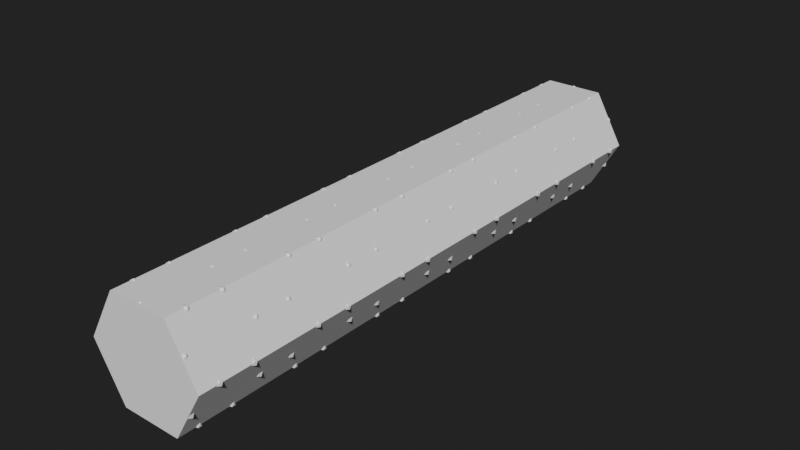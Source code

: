 # Source: Nanotube_-9.blend  (saved by Blender 2.90.8; exported with 4.5.12 LTS)
import bpy
from mathutils import Matrix  # noqa: F401  (used for matrix-valued properties, if any)

bpy.ops.wm.read_factory_settings(use_empty=True)
scene = bpy.context.scene
scene.name = 'Scene'

# ---- collections
col_collection = bpy.data.collections.new('Collection'); scene.collection.children.link(col_collection)

# ---- materials (node trees are filled in below, after node groups)
mat_tube = bpy.data.materials.new('Tube')
mat_ball = bpy.data.materials.new('Ball')

# ---- material node trees
mat_tube.use_nodes = True; mat_tube.node_tree.nodes.clear()
_N = mat_tube.node_tree.nodes; _L = mat_tube.node_tree.links
n0 = _N.new('ShaderNodeBsdfPrincipled'); n0.name = 'Principled BSDF'; n0.location = (10, 300)
n0.distribution = 'GGX'
n0.subsurface_method = 'BURLEY'
n0.inputs[3].default_value = 1.45
n0.inputs[27].default_value = (0.0, 0.0, 0.0, 1.0)
n0.inputs[28].default_value = 1.0
n1 = _N.new('ShaderNodeOutputMaterial'); n1.name = 'Material Output'; n1.location = (300, 300)
_L.new(n0.outputs[0], n1.inputs[0])
n1.is_active_output = True
mat_ball.use_nodes = True; mat_ball.node_tree.nodes.clear()
_N = mat_ball.node_tree.nodes; _L = mat_ball.node_tree.links
n0 = _N.new('ShaderNodeBsdfPrincipled'); n0.name = 'Principled BSDF'; n0.location = (10, 300)
n0.distribution = 'GGX'
n0.subsurface_method = 'BURLEY'
n0.inputs[3].default_value = 1.45
n0.inputs[27].default_value = (0.0, 0.0, 0.0, 1.0)
n0.inputs[28].default_value = 1.0
n1 = _N.new('ShaderNodeOutputMaterial'); n1.name = 'Material Output'; n1.location = (300, 300)
_L.new(n0.outputs[0], n1.inputs[0])
n1.is_active_output = True

# ---- world
world_world = bpy.data.worlds.new('World'); scene.world = world_world
world_world.use_nodes = True; world_world.node_tree.nodes.clear()
_N = world_world.node_tree.nodes; _L = world_world.node_tree.links
n0 = _N.new('ShaderNodeOutputWorld'); n0.name = 'World Output'; n0.location = (300, 300)
n1 = _N.new('ShaderNodeBackground'); n1.name = 'Background'; n1.location = (10, 300)
n1.inputs[0].default_value = (0.01599, 0.01599, 0.01599, 1.0)
_L.new(n1.outputs[0], n0.inputs[0])
n0.is_active_output = True
world_world.color = (0.05088, 0.05088, 0.05088)
world_world.use_sun_shadow = False
world_world.sun_shadow_jitter_overblur = 0.0

# ---- meshes
me_circle = bpy.data.meshes.new('Circle')
me_circle.from_pydata([(0.0, 20.0, 0.0), (-17.32, 10.0, 0.0), (-17.32, -10.0, 0.0), (1.748e-06, -20.0, 0.0), (17.32, -10.0, 0.0), (17.32, 10.0, 0.0)], [(1, 0), (2, 1), (3, 2), (4, 3), (5, 4), (0, 5)], [])
_uv = me_circle.uv_layers.new(name='UVMap')
_uv.uv.foreach_set('vector', [])
me_circle.use_remesh_fix_poles = True
me_circle.use_remesh_preserve_attributes = False
me_circle.use_mirror_vertex_groups = False
me_circle.update()
me_cylinder = bpy.data.meshes.new('Cylinder')
me_cylinder.from_pydata([(17.32, 10.0, 0.3241), (17.32, -10.0, 0.3241), (17.6, 10.0, 0.162), (17.6, -10.0, 0.162), (17.6, 10.0, -0.162), (17.6, -10.0, -0.162), (17.32, 10.0, -0.3241), (17.32, -10.0, -0.3241), (17.04, 10.0, -0.162), (17.04, -10.0, -0.162), (17.04, 10.0, 0.162), (17.04, -10.0, 0.162)], [], [(0, 1, 3, 2), (2, 3, 5, 4), (4, 5, 7, 6), (6, 7, 9, 8), (3, 1, 11, 9, 7, 5), (8, 9, 11, 10), (10, 11, 1, 0), (0, 2, 4, 6, 8, 10)])
_uv = me_cylinder.uv_layers.new(name='UVMap')
_uv.uv.foreach_set('vector', [1.0, 0.5, 1.0, 1.0, 0.8333, 1.0, 0.8333, 0.5, 0.8333, 0.5, 0.8333, 1.0, 0.6667, 1.0, 0.6667, 0.5, 0.6667, 0.5, 0.6667, 1.0, 0.5, 1.0, 0.5, 0.5, 0.5, 0.5, 0.5, 1.0, 0.3333, 1.0, 0.3333, 0.5, 0.4578, 0.37, 0.25, 0.49, 0.04215, 0.37, 0.04215, 0.13, 0.25, 0.01, 0.4578, 0.13, 0.3333, 0.5, 0.3333, 1.0, 0.1667, 1.0, 0.1667, 0.5, 0.1667, 0.5, 0.1667, 1.0, -8.941e-08, 1.0, -8.941e-08, 0.5, 0.75, 0.49, 0.9578, 0.37, 0.9578, 0.13, 0.75, 0.01, 0.5422, 0.13, 0.5422, 0.37])
me_cylinder.materials.append(mat_tube)
me_cylinder.use_remesh_fix_poles = True
me_cylinder.use_remesh_preserve_attributes = False
me_cylinder.use_mirror_vertex_groups = False
me_cylinder.update()
me_cylinder_001 = bpy.data.meshes.new('Cylinder.001')
me_cylinder_001.from_pydata([(17.28, -9.932, 0.3241), (0.03948, -20.07, 0.3241), (17.42, -10.17, 0.162), (0.1817, -20.31, 0.162), (17.42, -10.17, -0.162), (0.1817, -20.31, -0.162), (17.28, -9.932, -0.3241), (0.03948, -20.07, -0.3241), (17.14, -9.69, -0.162), (-0.1028, -19.83, -0.162), (17.14, -9.69, 0.162), (-0.1028, -19.83, 0.162)], [], [(0, 1, 3, 2), (2, 3, 5, 4), (4, 5, 7, 6), (6, 7, 9, 8), (3, 1, 11, 9, 7, 5), (8, 9, 11, 10), (10, 11, 1, 0), (0, 2, 4, 6, 8, 10)])
_uv = me_cylinder_001.uv_layers.new(name='UVMap')
_uv.uv.foreach_set('vector', [1.0, 0.5, 1.0, 1.0, 0.8333, 1.0, 0.8333, 0.5, 0.8333, 0.5, 0.8333, 1.0, 0.6667, 1.0, 0.6667, 0.5, 0.6667, 0.5, 0.6667, 1.0, 0.5, 1.0, 0.5, 0.5, 0.5, 0.5, 0.5, 1.0, 0.3333, 1.0, 0.3333, 0.5, 0.4578, 0.37, 0.25, 0.49, 0.04215, 0.37, 0.04215, 0.13, 0.25, 0.01, 0.4578, 0.13, 0.3333, 0.5, 0.3333, 1.0, 0.1667, 1.0, 0.1667, 0.5, 0.1667, 0.5, 0.1667, 1.0, -8.941e-08, 1.0, -8.941e-08, 0.5, 0.75, 0.49, 0.9578, 0.37, 0.9578, 0.13, 0.75, 0.01, 0.5422, 0.13, 0.5422, 0.37])
me_cylinder_001.materials.append(mat_tube)
me_cylinder_001.use_remesh_fix_poles = True
me_cylinder_001.use_remesh_preserve_attributes = False
me_cylinder_001.use_mirror_vertex_groups = False
me_cylinder_001.update()
me_icosphere = bpy.data.meshes.new('Icosphere')
me_icosphere.from_pydata([(0.0, -20.0, -1.995), (1.443, -21.05, -0.892), (-0.5513, -21.7, -0.892), (-1.784, -20.0, -0.892), (-0.5513, -18.3, -0.892), (1.443, -18.95, -0.892), (0.5513, -21.7, 0.892), (-1.443, -21.05, 0.892), (-1.443, -18.95, 0.892), (0.5513, -18.3, 0.892), (1.784, -20.0, 0.892), (0.0, -20.0, 1.995)], [], [(0, 1, 2), (1, 0, 5), (0, 2, 3), (0, 3, 4), (0, 4, 5), (1, 5, 10), (2, 1, 6), (3, 2, 7), (4, 3, 8), (5, 4, 9), (1, 10, 6), (2, 6, 7), (3, 7, 8), (4, 8, 9), (5, 9, 10), (6, 10, 11), (7, 6, 11), (8, 7, 11), (9, 8, 11), (10, 9, 11)])
_uv = me_icosphere.uv_layers.new(name='UVMap')
_uv.uv.foreach_set('vector', [0.8182, 0.0, 0.7273, 0.1575, 0.9091, 0.1575, 0.7273, 0.1575, 0.6364, 0.0, 0.5455, 0.1575, 0.09091, 0.0, 0.0, 0.1575, 0.1818, 0.1575, 0.2727, 0.0, 0.1818, 0.1575, 0.3636, 0.1575, 0.4545, 0.0, 0.3636, 0.1575, 0.5455, 0.1575, 0.7273, 0.1575, 0.5455, 0.1575, 0.6364, 0.3149, 0.9091, 0.1575, 0.7273, 0.1575, 0.8182, 0.3149, 0.1818, 0.1575, 0.0, 0.1575, 0.09091, 0.3149, 0.3636, 0.1575, 0.1818, 0.1575, 0.2727, 0.3149, 0.5455, 0.1575, 0.3636, 0.1575, 0.4545, 0.3149, 0.7273, 0.1575, 0.6364, 0.3149, 0.8182, 0.3149, 0.9091, 0.1575, 0.8182, 0.3149, 1.0, 0.3149, 0.1818, 0.1575, 0.09091, 0.3149, 0.2727, 0.3149, 0.3636, 0.1575, 0.2727, 0.3149, 0.4545, 0.3149, 0.5455, 0.1575, 0.4545, 0.3149, 0.6364, 0.3149, 0.8182, 0.3149, 0.6364, 0.3149, 0.7273, 0.4724, 1.0, 0.3149, 0.8182, 0.3149, 0.9091, 0.4724, 0.2727, 0.3149, 0.09091, 0.3149, 0.1818, 0.4724, 0.4545, 0.3149, 0.2727, 0.3149, 0.3636, 0.4724, 0.6364, 0.3149, 0.4545, 0.3149, 0.5455, 0.4724])
me_icosphere.materials.append(mat_ball)
me_icosphere.use_remesh_fix_poles = True
me_icosphere.use_remesh_preserve_attributes = False
me_icosphere.use_mirror_vertex_groups = False
me_icosphere.update()
me_icosphere_001 = bpy.data.meshes.new('Icosphere.001')
me_icosphere_001.from_pydata([(17.22, -10.0, -1.995), (18.66, -11.05, -0.892), (16.67, -11.7, -0.892), (15.43, -10.0, -0.892), (16.67, -8.303, -0.892), (18.66, -8.951, -0.892), (17.77, -11.7, 0.892), (15.77, -11.05, 0.892), (15.77, -8.951, 0.892), (17.77, -8.303, 0.892), (19.0, -10.0, 0.892), (17.22, -10.0, 1.995)], [], [(0, 1, 2), (1, 0, 5), (0, 2, 3), (0, 3, 4), (0, 4, 5), (1, 5, 10), (2, 1, 6), (3, 2, 7), (4, 3, 8), (5, 4, 9), (1, 10, 6), (2, 6, 7), (3, 7, 8), (4, 8, 9), (5, 9, 10), (6, 10, 11), (7, 6, 11), (8, 7, 11), (9, 8, 11), (10, 9, 11)])
_uv = me_icosphere_001.uv_layers.new(name='UVMap')
_uv.uv.foreach_set('vector', [0.8182, 0.0, 0.7273, 0.1575, 0.9091, 0.1575, 0.7273, 0.1575, 0.6364, 0.0, 0.5455, 0.1575, 0.09091, 0.0, 0.0, 0.1575, 0.1818, 0.1575, 0.2727, 0.0, 0.1818, 0.1575, 0.3636, 0.1575, 0.4545, 0.0, 0.3636, 0.1575, 0.5455, 0.1575, 0.7273, 0.1575, 0.5455, 0.1575, 0.6364, 0.3149, 0.9091, 0.1575, 0.7273, 0.1575, 0.8182, 0.3149, 0.1818, 0.1575, 0.0, 0.1575, 0.09091, 0.3149, 0.3636, 0.1575, 0.1818, 0.1575, 0.2727, 0.3149, 0.5455, 0.1575, 0.3636, 0.1575, 0.4545, 0.3149, 0.7273, 0.1575, 0.6364, 0.3149, 0.8182, 0.3149, 0.9091, 0.1575, 0.8182, 0.3149, 1.0, 0.3149, 0.1818, 0.1575, 0.09091, 0.3149, 0.2727, 0.3149, 0.3636, 0.1575, 0.2727, 0.3149, 0.4545, 0.3149, 0.5455, 0.1575, 0.4545, 0.3149, 0.6364, 0.3149, 0.8182, 0.3149, 0.6364, 0.3149, 0.7273, 0.4724, 1.0, 0.3149, 0.8182, 0.3149, 0.9091, 0.4724, 0.2727, 0.3149, 0.09091, 0.3149, 0.1818, 0.4724, 0.4545, 0.3149, 0.2727, 0.3149, 0.3636, 0.4724, 0.6364, 0.3149, 0.4545, 0.3149, 0.5455, 0.4724])
me_icosphere_001.materials.append(mat_ball)
me_icosphere_001.use_remesh_fix_poles = True
me_icosphere_001.use_remesh_preserve_attributes = False
me_icosphere_001.use_mirror_vertex_groups = False
me_icosphere_001.update()
me_cylinder_002 = bpy.data.meshes.new('Cylinder.002')
me_cylinder_002.from_pydata([(-8.941e-07, 40.0, 0.3241), (-8.941e-07, 20.0, 0.3241), (0.2807, 40.0, 0.162), (0.2807, 20.0, 0.162), (0.2807, 40.0, -0.162), (0.2807, 20.0, -0.162), (-8.941e-07, 40.0, -0.3241), (-8.941e-07, 20.0, -0.3241), (-0.2807, 40.0, -0.162), (-0.2807, 20.0, -0.162), (-0.2807, 40.0, 0.162), (-0.2807, 20.0, 0.162)], [], [(0, 1, 3, 2), (2, 3, 5, 4), (4, 5, 7, 6), (6, 7, 9, 8), (3, 1, 11, 9, 7, 5), (8, 9, 11, 10), (10, 11, 1, 0), (0, 2, 4, 6, 8, 10)])
_uv = me_cylinder_002.uv_layers.new(name='UVMap')
_uv.uv.foreach_set('vector', [1.0, 0.5, 1.0, 1.0, 0.8333, 1.0, 0.8333, 0.5, 0.8333, 0.5, 0.8333, 1.0, 0.6667, 1.0, 0.6667, 0.5, 0.6667, 0.5, 0.6667, 1.0, 0.5, 1.0, 0.5, 0.5, 0.5, 0.5, 0.5, 1.0, 0.3333, 1.0, 0.3333, 0.5, 0.4578, 0.37, 0.25, 0.49, 0.04215, 0.37, 0.04215, 0.13, 0.25, 0.01, 0.4578, 0.13, 0.3333, 0.5, 0.3333, 1.0, 0.1667, 1.0, 0.1667, 0.5, 0.1667, 0.5, 0.1667, 1.0, -8.941e-08, 1.0, -8.941e-08, 0.5, 0.75, 0.49, 0.9578, 0.37, 0.9578, 0.13, 0.75, 0.01, 0.5422, 0.13, 0.5422, 0.37])
me_cylinder_002.materials.append(mat_tube)
me_cylinder_002.use_remesh_fix_poles = True
me_cylinder_002.use_remesh_preserve_attributes = False
me_cylinder_002.use_mirror_vertex_groups = False
me_cylinder_002.update()
me_cylinder_003 = bpy.data.meshes.new('Cylinder.003')
me_cylinder_003.from_pydata([(0.0, 32.2, -50.0), (0.0, 32.2, 50.0), (27.89, 16.1, -50.0), (27.89, 16.1, 50.0), (27.89, -16.1, -50.0), (27.89, -16.1, 50.0), (-2.815e-06, -32.2, -50.0), (-2.815e-06, -32.2, 50.0), (-27.89, -16.1, -50.0), (-27.89, -16.1, 50.0), (-27.89, 16.1, -50.0), (-27.89, 16.1, 50.0)], [], [(0, 1, 3, 2), (2, 3, 5, 4), (4, 5, 7, 6), (6, 7, 9, 8), (3, 1, 11, 9, 7, 5), (8, 9, 11, 10), (10, 11, 1, 0), (0, 2, 4, 6, 8, 10)])
_uv = me_cylinder_003.uv_layers.new(name='UVMap')
_uv.uv.foreach_set('vector', [1.0, 0.5, 1.0, 1.0, 0.8333, 1.0, 0.8333, 0.5, 0.8333, 0.5, 0.8333, 1.0, 0.6667, 1.0, 0.6667, 0.5, 0.6667, 0.5, 0.6667, 1.0, 0.5, 1.0, 0.5, 0.5, 0.5, 0.5, 0.5, 1.0, 0.3333, 1.0, 0.3333, 0.5, 0.4578, 0.37, 0.25, 0.49, 0.04215, 0.37, 0.04215, 0.13, 0.25, 0.01, 0.4578, 0.13, 0.3333, 0.5, 0.3333, 1.0, 0.1667, 1.0, 0.1667, 0.5, 0.1667, 0.5, 0.1667, 1.0, -8.941e-08, 1.0, -8.941e-08, 0.5, 0.75, 0.49, 0.9578, 0.37, 0.9578, 0.13, 0.75, 0.01, 0.5422, 0.13, 0.5422, 0.37])
me_cylinder_003.use_remesh_fix_poles = True
me_cylinder_003.use_remesh_preserve_attributes = False
me_cylinder_003.use_mirror_vertex_groups = False
me_cylinder_003.update()

# ---- objects
ob_circle = bpy.data.objects.new('Circle', me_circle)
ob_cylinder = bpy.data.objects.new('Cylinder', me_cylinder)
ob_axe_circle = bpy.data.objects.new('Axe.Circle', None)
ob_cylinder_001 = bpy.data.objects.new('Cylinder.001', me_cylinder_001)
ob_icosphere = bpy.data.objects.new('Icosphere', me_icosphere)
ob_icosphere_001 = bpy.data.objects.new('Icosphere.001', me_icosphere_001)
ob_axe_all = bpy.data.objects.new('Axe.All', None)
ob_cylinder_002 = bpy.data.objects.new('Cylinder.002', me_cylinder_002)
ob_ucx_cylinder_01 = bpy.data.objects.new('UCX_Cylinder_01', me_cylinder_003)

# ---- transforms, parenting, visibility, modifiers, constraints
ob_circle.location = (2.021, -44.38, 3.52)
ob_circle.scale = (0.2926, 0.2926, 0.2926)
ob_circle.lineart.crease_threshold = 0.0
ob_cylinder.location = (2.021, -44.38, 3.52)
ob_cylinder.scale = (0.2926, 0.2926, 0.2926)
ob_cylinder.lineart.crease_threshold = 0.0
_m = ob_cylinder.modifiers.new('Array', 'ARRAY')
_m.count = 6
_m.constant_offset_displace = (0.0, 0.0, 0.0)
_m.use_relative_offset = False
_m.use_object_offset = True
_m.offset_object = ob_axe_circle
_m = ob_cylinder.modifiers.new('Array.001', 'ARRAY')
_m.count = 6
_m.constant_offset_displace = (0.0, 0.0, 0.0)
_m.use_relative_offset = False
_m.use_object_offset = True
_m.offset_object = ob_axe_all
ob_axe_circle.location = (9.543, -44.38, 7.85)
ob_axe_circle.rotation_euler = (0.0, -1.047, 0.0)
ob_axe_circle.scale = (0.2926, 0.2926, 0.2926)
ob_axe_circle.lineart.crease_threshold = 0.0
ob_cylinder_001.location = (2.021, -44.38, 3.52)
ob_cylinder_001.scale = (0.2926, 0.2926, 0.2926)
ob_cylinder_001.lineart.crease_threshold = 0.0
_m = ob_cylinder_001.modifiers.new('Mirror', 'MIRROR')
_m.use_axis = (True, True, False)
_m = ob_cylinder_001.modifiers.new('Array', 'ARRAY')
_m.count = 6
_m.constant_offset_displace = (0.0, 0.0, 0.0)
_m.use_relative_offset = False
_m.use_object_offset = True
_m.offset_object = ob_axe_circle
_m = ob_cylinder_001.modifiers.new('Array.001', 'ARRAY')
_m.count = 6
_m.constant_offset_displace = (0.0, 0.0, 0.0)
_m.use_relative_offset = False
_m.use_object_offset = True
_m.offset_object = ob_axe_all
ob_icosphere.location = (2.021, -44.38, 3.52)
ob_icosphere.scale = (0.2926, 0.2926, 0.2926)
ob_icosphere.lineart.crease_threshold = 0.0
_m = ob_icosphere.modifiers.new('Mirror', 'MIRROR')
_m.use_axis = (False, True, False)
_m = ob_icosphere.modifiers.new('Array', 'ARRAY')
_m.count = 6
_m.constant_offset_displace = (0.0, 0.0, 0.0)
_m.use_relative_offset = False
_m.use_object_offset = True
_m.offset_object = ob_axe_circle
_m = ob_icosphere.modifiers.new('Array.001', 'ARRAY')
_m.count = 6
_m.constant_offset_displace = (0.0, 0.0, 0.0)
_m.use_relative_offset = False
_m.use_object_offset = True
_m.offset_object = ob_axe_all
ob_icosphere_001.location = (2.021, -44.38, 3.52)
ob_icosphere_001.scale = (0.2926, 0.2926, 0.2926)
ob_icosphere_001.lineart.crease_threshold = 0.0
_m = ob_icosphere_001.modifiers.new('Mirror', 'MIRROR')
_m.use_axis = (False, True, False)
_m = ob_icosphere_001.modifiers.new('Array', 'ARRAY')
_m.count = 6
_m.constant_offset_displace = (0.0, 0.0, 0.0)
_m.use_relative_offset = False
_m.use_object_offset = True
_m.offset_object = ob_axe_circle
_m = ob_icosphere_001.modifiers.new('Array.001', 'ARRAY')
_m.count = 6
_m.constant_offset_displace = (0.0, 0.0, 0.0)
_m.use_relative_offset = False
_m.use_object_offset = True
_m.offset_object = ob_axe_all
ob_axe_all.location = (2.021, -26.82, 3.52)
ob_axe_all.scale = (0.2926, 0.2926, 0.2926)
ob_axe_all.lineart.crease_threshold = 0.0
ob_cylinder_002.location = (2.021, -44.38, 3.52)
ob_cylinder_002.scale = (0.2926, 0.2926, 0.2926)
ob_cylinder_002.lineart.crease_threshold = 0.0
_m = ob_cylinder_002.modifiers.new('Array', 'ARRAY')
_m.count = 6
_m.constant_offset_displace = (0.0, 0.0, 0.0)
_m.use_relative_offset = False
_m.use_object_offset = True
_m.offset_object = ob_axe_circle
_m = ob_cylinder_002.modifiers.new('Array.001', 'ARRAY')
_m.count = 5
_m.constant_offset_displace = (0.0, 0.0, 0.0)
_m.use_relative_offset = False
_m.use_object_offset = True
_m.offset_object = ob_axe_all
ob_ucx_cylinder_01.location = (2.021, -0.7174, 12.29)
ob_ucx_cylinder_01.rotation_euler = (1.571, 0.5236, 0.0)
ob_ucx_cylinder_01.scale = (0.3211, 0.3211, 1.002)
ob_ucx_cylinder_01.lineart.crease_threshold = 0.0

# ---- collection membership
col_collection.objects.link(ob_circle)
col_collection.objects.link(ob_cylinder)
col_collection.objects.link(ob_axe_circle)
col_collection.objects.link(ob_cylinder_001)
col_collection.objects.link(ob_icosphere)
col_collection.objects.link(ob_icosphere_001)
col_collection.objects.link(ob_axe_all)
col_collection.objects.link(ob_cylinder_002)
col_collection.objects.link(ob_ucx_cylinder_01)

# ---- scene / render settings (as saved in the file)
scene.frame_start = 1; scene.frame_end = 250; scene.frame_set(1)
scene.render.engine = 'CYCLES'
scene.cycles.use_denoising = False
scene.cycles.samples = 128
scene.cycles.sampling_pattern = 'TABULATED_SOBOL'
scene.cycles.use_adaptive_sampling = False
scene.cycles.use_light_tree = False
scene.view_settings.view_transform = 'Filmic'
scene.unit_settings.scale_length = 0.01
bpy.context.view_layer.update()

# ---- added for rendering (the .blend has no active camera and no usable light): camera, sun
cam_auto = bpy.data.cameras.new('AutoCamera')
cam_auto.lens = 50.0
cam_auto.sensor_width = 36.0
cam_auto.clip_end = 1741.07
ob_auto_camera = bpy.data.objects.new('AutoCamera', cam_auto)
scene.collection.objects.link(ob_auto_camera)
ob_auto_camera.location = (101.228, -119.578, 91.6587)
ob_auto_camera.rotation_euler = (1.09748, -7.21219e-08, 0.694738)
scene.camera = ob_auto_camera
light_auto_sun = bpy.data.lights.new('AutoSun', 'SUN')
light_auto_sun.energy = 3.0
light_auto_sun.angle = 0.0523599
ob_auto_sun = bpy.data.objects.new('AutoSun', light_auto_sun)
scene.collection.objects.link(ob_auto_sun)
ob_auto_sun.rotation_euler = (0.872665, 0.174533, 0.523599)
bpy.context.view_layer.update()
